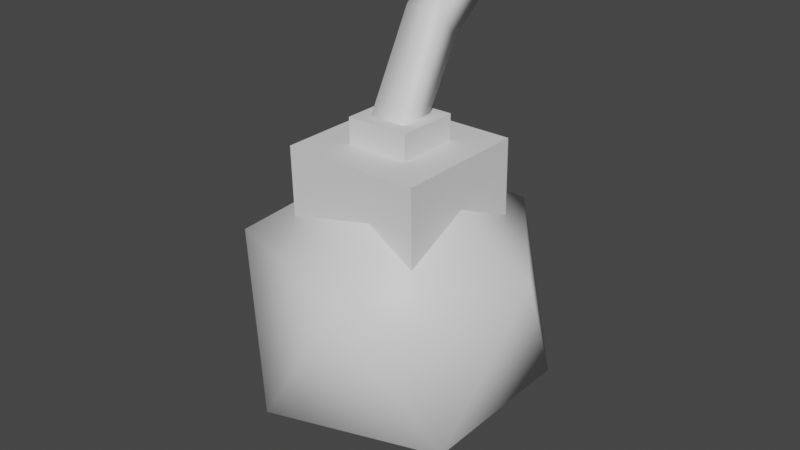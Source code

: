# Source: Bomb.blend  (saved by Blender 2.93.21; exported with 4.5.12 LTS)
import bpy
from mathutils import Matrix  # noqa: F401  (used for matrix-valued properties, if any)

bpy.ops.wm.read_factory_settings(use_empty=True)
scene = bpy.context.scene
scene.name = 'Scene'

# ---- collections
col_collection = bpy.data.collections.new('Collection'); scene.collection.children.link(col_collection)

# ---- materials (node trees are filled in below, after node groups)
mat_material_005 = bpy.data.materials.new('Material.005')
mat_material_005.use_transparent_shadow = False

# ---- material node trees
mat_material_005.use_nodes = True; mat_material_005.node_tree.nodes.clear()
_N = mat_material_005.node_tree.nodes; _L = mat_material_005.node_tree.links
n0 = _N.new('ShaderNodeOutputMaterial'); n0.name = 'Material Output'; n0.location = (300, 300)
n1 = _N.new('ShaderNodeBsdfPrincipled'); n1.name = 'Principled BSDF'; n1.location = (10, 300)
n1.distribution = 'GGX'
n1.subsurface_method = 'BURLEY'
n1.inputs[3].default_value = 1.45
n1.inputs[27].default_value = (0.0, 0.0, 0.0, 1.0)
n1.inputs[28].default_value = 1.0
_L.new(n1.outputs[0], n0.inputs[0])
n0.is_active_output = True

# ---- world
world_world = bpy.data.worlds.new('World'); scene.world = world_world
world_world.use_nodes = True; world_world.node_tree.nodes.clear()
_N = world_world.node_tree.nodes; _L = world_world.node_tree.links
n0 = _N.new('ShaderNodeOutputWorld'); n0.name = 'World Output'; n0.location = (300, 300)
n1 = _N.new('ShaderNodeBackground'); n1.name = 'Background'; n1.location = (10, 300)
n1.inputs[0].default_value = (0.05088, 0.05088, 0.05088, 1.0)
_L.new(n1.outputs[0], n0.inputs[0])
n0.is_active_output = True
world_world.color = (0.05088, 0.05088, 0.05088)
world_world.use_sun_shadow = False
world_world.sun_shadow_jitter_overblur = 0.0

# ---- meshes
me_icosphere = bpy.data.meshes.new('Icosphere')
me_icosphere.from_pydata([(0.0, 0.0, -1.0), (0.7236, -0.5257, -0.4472), (-0.2764, -0.8506, -0.4472), (-0.8944, 0.0, -0.4472), (-0.2764, 0.8506, -0.4472), (0.7236, 0.5257, -0.4472), (0.2764, -0.8506, 0.4472), (-0.7236, -0.5257, 0.4472), (-0.7236, 0.5257, 0.4472), (0.2764, 0.8506, 0.4472), (0.8944, 0.0, 0.4472), (0.0, 0.0, 1.0), (-0.4113, -0.424, 0.5834), (-0.424, -0.424, 1.016), (-0.4113, 0.424, 0.5834), (-0.424, 0.424, 1.016), (0.4317, -0.424, 0.5328), (0.424, -0.424, 1.016), (0.4317, 0.424, 0.5328), (0.424, 0.424, 1.016), (-0.1952, -0.1952, 1.015), (-0.1952, -0.1952, 1.172), (-0.1952, 0.1952, 1.015), (-0.1952, 0.1952, 1.172), (0.1952, -0.1952, 1.015), (0.1952, -0.1952, 1.172), (0.1952, 0.1952, 1.015), (0.1952, 0.1952, 1.172), (-0.1125, -0.1099, 1.17), (-0.1125, 0.1946, 1.726), (-0.1125, 0.115, 1.173), (-0.1125, 0.3364, 1.551), (0.1125, -0.1099, 1.17), (0.1125, 0.1946, 1.726), (0.1125, 0.115, 1.173), (0.1125, 0.3364, 1.551), (-0.1125, 0.5421, 2.007), (-0.1125, 0.6838, 1.833), (0.1125, 0.6838, 1.833), (0.1125, 0.5421, 2.007)], [], [(0, 1, 2), (1, 0, 5), (0, 2, 3), (0, 3, 4), (0, 4, 5), (1, 5, 10), (2, 1, 6), (3, 2, 7), (4, 3, 8), (5, 4, 9), (1, 10, 6), (2, 6, 7), (3, 7, 8), (4, 8, 9), (5, 9, 10), (6, 10, 11), (7, 6, 11), (8, 7, 11), (9, 8, 11), (10, 9, 11), (12, 13, 15, 14), (14, 15, 19, 18), (18, 19, 17, 16), (16, 17, 13, 12), (19, 15, 13, 17), (20, 21, 23, 22), (22, 23, 27, 26), (26, 27, 25, 24), (24, 25, 21, 20), (27, 23, 21, 25), (28, 29, 31, 30), (30, 31, 35, 34), (34, 35, 33, 32), (32, 33, 29, 28), (31, 29, 36, 37), (38, 37, 36, 39), (29, 33, 39, 36), (35, 31, 37, 38), (33, 35, 38, 39)])
me_icosphere.polygons.foreach_set('use_smooth', [1, 1, 1, 1, 1, 1, 1, 1, 1, 1, 1, 1, 1, 1, 1, 1, 1, 1, 1, 1, 0, 0, 0, 0, 0, 0, 0, 0, 0, 0, 1, 1, 1, 1, 1, 1, 1, 1, 1])
_uv = me_icosphere.uv_layers.new(name='UVMap')
_uv.uv.foreach_set('vector', [0.9802, 0.986, 0.9761, 0.9877, 0.9755, 0.9832, 0.9717, 0.9805, 0.9717, 0.9861, 0.9669, 0.9833, 0.9802, 0.986, 0.9755, 0.9832, 0.9802, 0.9804, 0.9755, 0.9753, 0.9786, 0.9721, 0.9794, 0.9776, 0.9717, 0.9861, 0.9676, 0.9878, 0.9669, 0.9833, 0.9717, 0.9805, 0.9669, 0.9833, 0.9676, 0.9788, 0.9849, 0.9811, 0.9849, 0.9864, 0.9802, 0.984, 0.9802, 0.9804, 0.9755, 0.9832, 0.9761, 0.9787, 0.9794, 0.9776, 0.9786, 0.9721, 0.9837, 0.9742, 0.9889, 0.9719, 0.9889, 0.9764, 0.9845, 0.9753, 0.9849, 0.9864, 0.9802, 0.9873, 0.9802, 0.984, 0.9849, 0.9811, 0.9802, 0.984, 0.9802, 0.9787, 0.9786, 0.9721, 0.9825, 0.9698, 0.9837, 0.9742, 0.9794, 0.9776, 0.9837, 0.9742, 0.9837, 0.9787, 0.9889, 0.9719, 0.9845, 0.9753, 0.9837, 0.9698, 0.9702, 0.9698, 0.9755, 0.9715, 0.9716, 0.9743, 0.9669, 0.9743, 0.9702, 0.9698, 0.9716, 0.9743, 0.9702, 0.9788, 0.9669, 0.9743, 0.9716, 0.9743, 0.9755, 0.9771, 0.9702, 0.9788, 0.9716, 0.9743, 0.9755, 0.9715, 0.9755, 0.9771, 0.9716, 0.9743, 0.944, 0.9839, 0.9419, 0.9837, 0.9419, 0.9815, 0.944, 0.9817, 0.9502, 0.9788, 0.9523, 0.9787, 0.9519, 0.9803, 0.9499, 0.9804, 0.9499, 0.9804, 0.9519, 0.9803, 0.9523, 0.9825, 0.9502, 0.9825, 0.9419, 0.9788, 0.944, 0.9788, 0.944, 0.9815, 0.9419, 0.9815, 0.9497, 0.9839, 0.9497, 0.9866, 0.9471, 0.9866, 0.9471, 0.9839, 0.9429, 0.9839, 0.9438, 0.9841, 0.9438, 0.9851, 0.9429, 0.985, 0.95, 0.9826, 0.951, 0.9825, 0.9508, 0.9833, 0.9499, 0.9833, 0.9499, 0.9833, 0.9508, 0.9833, 0.951, 0.9843, 0.95, 0.9843, 0.9419, 0.9839, 0.9429, 0.9839, 0.9429, 0.9852, 0.9419, 0.9852, 0.9504, 0.9773, 0.9504, 0.9786, 0.9492, 0.9786, 0.9492, 0.9773, 0.1066, 0.8998, 0.0, 0.3317, 0.1892, 0.3819, 0.3024, 0.877, 1.0, 0.0, 1.0, 0.4899, 0.8024, 0.4899, 0.8024, 2.307e-08, 0.6049, 0.0228, 0.4916, 0.5179, 0.3024, 0.5681, 0.409, 0.0, 0.6049, 0.8983, 0.6049, 0.3374, 0.8024, 0.3374, 0.8024, 0.8983, 0.1892, 0.3819, 0.0, 0.3317, 0.1133, 0.0, 0.3024, 0.0502, 0.7781, 0.961, 0.6585, 0.961, 0.6585, 0.8556, 0.7781, 0.8556, 0.8024, 0.3374, 0.6049, 0.3374, 0.6049, 0.0, 0.8024, 0.0, 0.8024, 0.4899, 1.0, 0.4899, 1.0, 0.8259, 0.8024, 0.8259, 0.3024, 0.5681, 0.4916, 0.5179, 0.6049, 0.8496, 0.4157, 0.8998])
me_icosphere.materials.append(mat_material_005)
me_icosphere.use_remesh_preserve_volume = False
me_icosphere.use_remesh_preserve_attributes = False
me_icosphere.use_mirror_vertex_groups = False
me_icosphere.update()

# ---- objects
ob_icosphere = bpy.data.objects.new('Icosphere', me_icosphere)

# ---- transforms, parenting, visibility, modifiers, constraints
ob_icosphere.location = (0.0, 0.0, 0.0)
ob_icosphere.lineart.crease_threshold = 0.0

# ---- collection membership
col_collection.objects.link(ob_icosphere)

# ---- scene / render settings (as saved in the file)
scene.frame_start = 1; scene.frame_end = 250; scene.frame_set(1)
scene.render.engine = 'BLENDER_EEVEE_NEXT'
scene.cycles.use_denoising = False
scene.cycles.samples = 128
scene.cycles.sampling_pattern = 'TABULATED_SOBOL'
scene.cycles.use_adaptive_sampling = False
scene.cycles.use_light_tree = False
scene.view_settings.view_transform = 'Filmic'
bpy.context.view_layer.update()

# ---- added for rendering (the .blend has no active camera and no usable light): camera, sun
cam_auto = bpy.data.cameras.new('AutoCamera')
cam_auto.lens = 50.0
cam_auto.sensor_width = 36.0
cam_auto.clip_end = 1000.0
ob_auto_camera = bpy.data.objects.new('AutoCamera', cam_auto)
scene.collection.objects.link(ob_auto_camera)
ob_auto_camera.location = (3.59995, -4.31994, 3.38368)
ob_auto_camera.rotation_euler = (1.09748, -7.21219e-08, 0.694738)
scene.camera = ob_auto_camera
light_auto_sun = bpy.data.lights.new('AutoSun', 'SUN')
light_auto_sun.energy = 3.0
light_auto_sun.angle = 0.0523599
ob_auto_sun = bpy.data.objects.new('AutoSun', light_auto_sun)
scene.collection.objects.link(ob_auto_sun)
ob_auto_sun.rotation_euler = (0.872665, 0.174533, 0.523599)
bpy.context.view_layer.update()
